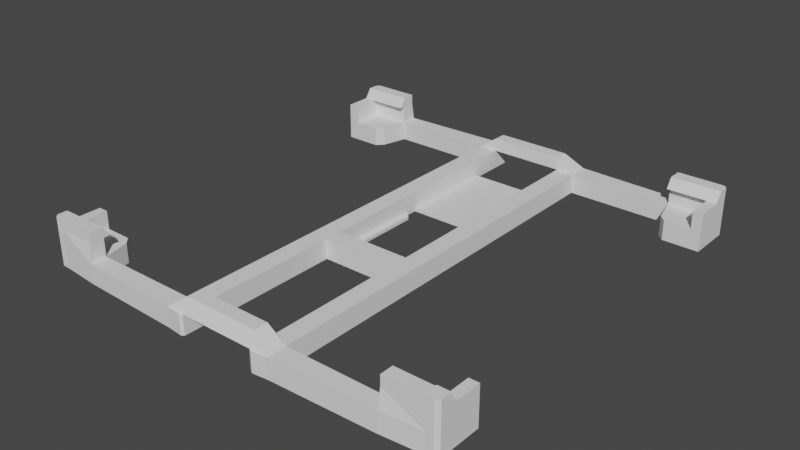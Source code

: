 # Source: fan120mm_3.blend  (saved by Blender 2.81.16; exported with 4.5.12 LTS)
import bpy
from mathutils import Matrix  # noqa: F401  (used for matrix-valued properties, if any)

bpy.ops.wm.read_factory_settings(use_empty=True)
scene = bpy.context.scene
scene.name = 'Scene'

# ---- collections
col_collection = bpy.data.collections.new('Collection'); scene.collection.children.link(col_collection)

# ---- world
world_world = bpy.data.worlds.new('World'); scene.world = world_world
world_world.use_nodes = True; world_world.node_tree.nodes.clear()
_N = world_world.node_tree.nodes; _L = world_world.node_tree.links
n0 = _N.new('ShaderNodeOutputWorld'); n0.name = 'World Output'; n0.location = (300, 300)
n1 = _N.new('ShaderNodeBackground'); n1.name = 'Background'; n1.location = (10, 300)
n1.inputs[0].default_value = (0.05088, 0.05088, 0.05088, 1.0)
_L.new(n1.outputs[0], n0.inputs[0])
n0.is_active_output = True
world_world.color = (0.05088, 0.05088, 0.05088)
world_world.use_sun_shadow = False
world_world.sun_shadow_jitter_overblur = 0.0

# ---- meshes
me_plane = bpy.data.meshes.new('Plane')
me_plane.from_pydata([(-6.05, -6.05, 0.0), (6.35, -6.05, 0.0), (-6.05, 6.05, 0.0), (6.05, 6.05, 0.0), (6.35, 6.05, 0.0), (6.05, -6.05, 0.0), (-6.05, -6.45, 0.0), (6.05, -6.45, 0.0), (-6.05, 6.45, 0.0), (6.05, 6.45, 0.0), (4.85, 6.05, 0.0), (4.85, -6.05, 0.0), (-1.14, -1.14, 0.0), (-1.14, 1.14, 0.0), (1.14, -1.14, 0.0), (1.14, 1.14, 0.0), (-1.14, 1.7, 0.0), (1.14, 1.7, 0.0), (-1.14, -1.7, 0.0), (1.14, -1.7, 0.0), (-1.7, -1.14, 0.0), (-1.7, 1.14, 0.0), (-1.7, 1.7, 0.0), (-1.7, -1.7, 0.0), (-4.85, 6.05, 0.0), (-4.85, -6.05, 0.0), (-6.05, -5.05, 0.0), (-6.05, 5.05, 0.0), (-1.7, 6.05, 0.0), (-1.14, 5.05, 0.0), (-1.7, -6.05, 0.0), (-1.14, -6.05, 0.0), (-6.35, 6.05, 0.0), (-6.35, -6.05, 0.0), (-6.35, -5.05, 0.0), (-6.35, 5.05, 0.0), (1.7, 1.7, 0.0), (1.7, -1.7, 0.0), (1.14, 5.05, 0.0), (1.7, 6.05, 0.0), (1.14, -6.05, 0.0), (1.7, -6.05, 0.0), (1.7, 1.14, 0.0), (1.7, -1.14, 0.0), (4.85, 6.55, 0.0), (-4.85, 6.55, 0.0), (4.85, -6.55, 0.0), (-4.85, -6.55, 0.0), (-1.7, -6.65, 0.0), (1.7, -6.65, 0.0), (-1.7, 6.65, 0.0), (1.7, 6.65, 0.0), (6.05, -5.05, 0.6), (6.35, -6.05, 0.1), (6.35, -5.05, 0.1), (6.35, 6.05, 0.1), (-6.05, -6.45, 0.1), (6.05, -6.45, 0.1), (-6.05, 6.45, 0.1), (6.05, 6.45, 0.1), (4.85, 6.05, 0.1), (4.85, -6.05, 0.1), (-1.14, -1.14, 0.1), (-1.14, 1.14, 0.1), (1.14, -1.14, 0.1), (1.14, 1.14, 0.1), (-1.14, 1.7, 0.1), (1.14, 1.7, 0.1), (-1.14, -1.7, 0.1), (1.14, -1.7, 0.1), (-1.7, -1.14, 0.1), (-1.7, 1.14, 0.1), (-1.7, 1.7, 0.1), (-1.7, -1.7, 0.1), (-4.85, 6.05, 0.1), (-4.85, -6.05, 0.1), (-6.05, -5.05, 0.1), (-6.05, 5.05, 0.1), (-1.7, 6.05, 0.1), (-1.14, 5.05, 0.1), (-1.7, -6.05, 0.1), (-1.14, -6.05, 0.1), (-6.35, 6.05, 0.1), (-6.35, -6.05, 0.1), (-6.35, -5.05, 0.1), (-6.35, 5.05, 0.1), (1.7, 1.7, 0.1), (1.7, -1.7, 0.1), (1.14, 5.05, 0.1), (1.7, 6.05, 0.1), (1.14, -6.05, 0.1), (1.7, -6.05, 0.1), (1.7, 1.14, 0.1), (1.7, -1.14, 0.1), (4.85, 6.55, 0.1), (-4.85, 6.55, 0.1), (4.85, -6.55, 0.1), (-4.85, -6.55, 0.1), (-1.7, -6.65, 0.1), (1.7, -6.65, 0.1), (-1.7, 6.65, 0.1), (1.7, 6.65, 0.1), (6.05, -5.05, 0.0), (6.35, -5.05, 0.0), (6.05, 6.45, 0.6), (6.35, 6.05, 0.6), (6.05, 6.05, 0.6), (6.05, -6.05, 0.6), (6.35, -6.05, 0.6), (-1.7, -6.65, 0.6), (6.05, -6.45, 0.6), (-6.05, -6.45, 0.6), (-4.85, -6.55, 0.6), (-6.05, 6.45, 0.6), (-6.05, 6.05, 0.6), (4.85, -6.05, 0.6), (-6.05, -6.05, 0.6), (4.85, 6.05, 0.6), (-1.14, 1.14, 0.6), (-1.14, -1.14, 0.6), (1.14, -1.14, 0.6), (1.14, 1.14, 0.6), (1.14, 1.7, 0.6), (-1.14, 1.7, 0.6), (-1.14, -1.7, 0.6), (1.14, -1.7, 0.6), (-1.7, 1.14, 0.6), (-1.7, -1.14, 0.6), (-1.7, 1.7, 0.6), (-1.7, -1.7, 0.6), (1.7, -1.14, 0.6), (1.7, 1.14, 0.6), (1.7, 1.7, 0.6), (1.7, -1.7, 0.6), (-6.35, -5.05, 0.6), (-6.05, -5.05, 0.6), (-6.35, -6.05, 0.6), (-4.85, 6.05, 0.6), (-4.85, -6.05, 0.6), (-6.05, 5.05, 0.6), (-1.7, 6.05, 0.6), (-1.14, 6.05, 0.6), (-1.7, -6.05, 0.6), (-1.14, -6.05, 0.6), (-6.35, 6.05, 0.6), (-6.35, 5.05, 0.6), (1.7, 6.05, 0.6), (1.14, 6.05, 0.6), (1.14, -6.05, 0.6), (1.7, -6.05, 0.6), (-4.85, 6.55, 0.6), (4.85, 6.55, 0.6), (4.85, -6.55, 0.6), (1.7, -6.65, 0.6), (-1.7, 6.65, 0.6), (1.7, 6.65, 0.6), (6.35, -5.05, 0.6), (6.05, 5.05, 0.0), (6.35, 5.05, 0.0), (6.35, 5.05, 0.1), (6.35, 5.05, 0.6), (6.05, 5.05, 0.6), (6.05, -5.05, 0.1), (6.05, 5.05, 0.1), (5.05, 5.25, 0.0), (5.25, 5.05, 0.0), (5.05, 5.25, 0.1), (5.25, 5.05, 0.1), (5.05, 5.25, 0.6), (5.25, 5.05, 0.6), (-5.05, -5.25, 0.0), (-5.25, -5.05, 0.0), (-5.25, 5.05, 0.0), (-5.05, 5.25, 0.0), (5.25, -5.05, 0.1), (5.05, -5.25, 0.1), (5.25, -5.05, 0.0), (5.05, -5.25, 0.0), (-5.05, -5.25, 0.1), (-5.25, -5.05, 0.1), (-5.25, 5.05, 0.1), (-5.05, 5.25, 0.1), (-5.25, -5.05, 0.6), (-5.05, -5.25, 0.6), (-5.05, 5.25, 0.6), (-5.25, 5.05, 0.6), (5.05, -5.25, 0.6), (5.25, -5.05, 0.6), (1.14, -6.05, 1.0), (-1.14, -6.05, 1.0), (1.14, -6.45, 1.0), (-1.14, -6.45, 1.0), (6.05, -5.05, 1.15), (6.35, -5.05, 1.15), (6.35, -6.05, 1.15), (6.05, -6.05, 1.15), (6.05, 6.45, 1.15), (6.35, 6.05, 1.15), (6.05, 6.05, 1.15), (6.05, -6.45, 1.15), (-6.05, -6.45, 1.15), (-4.85, -6.45, 1.15), (-6.05, 6.45, 1.15), (-6.05, 6.05, 1.15), (4.85, -6.05, 1.15), (-6.05, -6.05, 1.15), (4.85, 6.05, 1.15), (-6.35, -5.05, 1.15), (-6.05, -5.05, 1.15), (-6.35, -6.05, 1.15), (-4.85, 6.05, 1.15), (-4.85, -6.05, 1.15), (-6.05, 5.05, 1.15), (-1.14, 6.05, 1.0), (-6.35, 6.05, 1.15), (-6.35, 5.05, 1.15), (1.14, 6.05, 1.0), (-4.85, 6.45, 1.15), (4.85, 6.45, 1.15), (4.85, -6.45, 1.15), (-1.14, 6.45, 1.0), (1.14, 6.45, 1.0), (6.35, 5.05, 1.15), (6.05, 5.05, 1.15), (-1.226, -6.699, 0.0), (-1.14, -6.65, 0.0), (1.14, -6.65, 0.0), (1.226, -6.699, 0.0), (-1.14, -6.65, 0.1), (-1.226, -6.699, 0.1), (1.226, -6.699, 0.1), (1.14, -6.65, 0.1), (-1.14, -6.65, 0.6), (-1.226, -6.699, 0.6), (-1.14, -6.602, 0.6878), (-1.04, -6.65, 0.6), (1.226, -6.699, 0.6), (1.14, -6.65, 0.6), (1.04, -6.65, 0.6), (1.14, -6.602, 0.6878), (-1.226, 6.699, 0.0), (-1.14, 6.65, 0.0), (1.14, 6.65, 0.0), (1.226, 6.699, 0.0), (-1.226, 6.699, 0.1), (-1.14, 6.65, 0.1), (1.14, 6.65, 0.1), (1.226, 6.699, 0.1), (-1.14, 6.65, 0.6), (-1.226, 6.699, 0.6), (-1.14, 6.602, 0.6878), (-1.04, 6.65, 0.6), (1.226, 6.699, 0.6), (1.14, 6.65, 0.6), (1.04, 6.65, 0.6), (1.14, 6.602, 0.6878), (6.05, 6.45, 1.45), (6.35, 6.05, 1.45), (6.35, -6.05, 1.45), (6.05, -6.45, 1.45), (-6.05, -6.45, 1.45), (-4.85, -6.45, 1.45), (-6.05, 6.45, 1.45), (-6.05, -6.05, 1.45), (-4.85, 6.45, 1.45), (4.85, 6.45, 1.45), (4.85, -6.45, 1.45), (6.05, -5.85, 1.15), (6.35, -5.85, 1.15), (4.85, -5.85, 1.15), (-6.05, -5.85, 1.15), (-6.35, -5.85, 1.15), (-4.85, -5.85, 1.15), (4.85, -6.05, 1.45), (6.05, -6.05, 1.45), (-4.85, -6.05, 1.45), (-6.35, -6.05, 1.45), (6.35, 5.85, 1.15), (6.05, 5.85, 1.15), (-6.05, 6.05, 1.45), (-6.05, 5.85, 1.15), (-6.35, 5.85, 1.15), (-6.35, 6.05, 1.45), (6.05, 6.05, 1.45), (4.85, 5.85, 1.15), (-4.85, 5.85, 1.15), (4.85, 6.05, 1.45), (-4.85, 6.05, 1.45), (6.35, 6.35, 0.0), (6.25, 6.45, 0.0), (-6.25, 6.45, 0.0), (-6.35, 6.35, 0.0), (6.25, -6.45, 0.0), (6.35, -6.35, 0.0), (-6.35, -6.35, 0.0), (-6.25, -6.45, 0.0), (6.35, 6.35, 0.1), (6.25, 6.45, 0.1), (-6.35, 6.35, 0.1), (-6.25, 6.45, 0.1), (6.25, -6.45, 0.1), (6.35, -6.35, 0.1), (-6.35, -6.35, 0.1), (-6.25, -6.45, 0.1), (6.35, 6.35, 0.6), (6.25, 6.45, 0.6), (-6.25, 6.45, 0.6), (-6.35, 6.35, 0.6), (6.35, -6.35, 0.6), (6.25, -6.45, 0.6), (-6.25, -6.45, 0.6), (-6.35, -6.35, 0.6), (6.35, 6.35, 1.15), (6.25, 6.45, 1.15), (-6.25, 6.45, 1.15), (-6.35, 6.35, 1.15), (6.25, -6.45, 1.15), (6.35, -6.35, 1.15), (-6.35, -6.35, 1.15), (-6.25, -6.45, 1.15), (6.25, 6.45, 1.45), (6.35, 6.35, 1.45), (-6.35, 6.35, 1.45), (-6.25, 6.45, 1.45), (6.35, -6.35, 1.45), (6.25, -6.45, 1.45), (-6.25, -6.45, 1.45), (-6.35, -6.35, 1.45), (0.94, 1.5, 0.0), (0.94, 1.5, 0.1), (-0.94, 1.5, 0.0), (-0.94, 1.5, 0.1), (-0.94, -0.94, 0.0), (-0.94, -0.94, 0.1), (0.94, -0.94, 0.0), (0.94, -0.94, 0.1)], [], [(288, 4, 55, 296), (18, 12, 20, 23), (16, 13, 21, 22), (14, 12, 18, 19), (13, 12, 20, 21), (17, 36, 42, 15), (294, 33, 83, 302), (2, 32, 35, 27), (24, 173, 181, 74), (170, 25, 75, 178), (26, 34, 33, 0), (1, 293, 301, 53), (22, 28, 29, 16), (23, 30, 31, 18), (32, 291, 298, 82), (17, 38, 39, 36), (19, 40, 41, 37), (15, 42, 43, 14), (14, 19, 37, 43), (40, 90, 231, 226), (31, 225, 228, 81), (38, 88, 246, 242), (241, 245, 79, 29), (6, 47, 25, 0), (25, 47, 48, 30), (46, 11, 41, 49), (7, 5, 11, 46), (45, 8, 2, 24), (28, 50, 45, 24), (44, 10, 39, 51), (9, 44, 10, 3), (52, 187, 174, 162), (3, 164, 165), (66, 16, 29, 79), (167, 163, 161, 169), (160, 161, 223, 222), (178, 75, 138, 183), (58, 95, 150, 113), (17, 67, 329, 328), (95, 100, 154, 150), (63, 62, 119, 118), (53, 301, 308, 108), (57, 96, 152, 110), (78, 74, 137, 140), (96, 99, 153, 152), (92, 93, 130, 131), (91, 61, 115, 149), (84, 76, 135, 134), (90, 69, 125, 148), (5, 1, 103, 102), (300, 57, 110, 309), (87, 91, 149, 133), (99, 230, 236, 153), (105, 55, 159, 160), (98, 97, 112, 109), (244, 100, 154, 249), (117, 106, 161, 169, 168), (67, 88, 147, 122), (75, 80, 142, 138), (89, 86, 132, 146), (79, 245, 141), (38, 88, 67, 17), (53, 108, 156, 54), (51, 243, 247, 101), (6, 0, 33, 294, 295), (30, 48, 224, 225, 31), (6, 295, 303, 56), (28, 22, 72, 78), (21, 20, 70, 71), (39, 10, 60, 89), (59, 297, 305, 104), (22, 21, 71, 72), (47, 6, 56, 97), (44, 51, 101, 94), (18, 31, 81, 68), (23, 20, 70, 73), (44, 9, 59, 94), (30, 23, 73, 80), (292, 7, 57, 300), (33, 34, 84, 83), (40, 226, 227, 49, 41), (35, 32, 82, 85), (27, 35, 85, 77), (36, 39, 89, 86), (28, 50, 240, 241, 29), (38, 242, 243, 51, 39), (8, 290, 291, 32, 2), (34, 26, 76, 84), (37, 41, 91, 87), (1, 53, 54, 103), (40, 19, 69, 90), (25, 30, 80, 75), (43, 42, 92, 93), (48, 47, 97, 98), (28, 24, 74, 78), (25, 170, 171, 26, 0), (114, 139, 212, 203), (49, 227, 230, 99), (4, 3, 157, 158), (143, 148, 237, 238, 235, 232), (172, 27, 77, 180), (9, 3, 4, 288, 289), (41, 11, 61, 91), (2, 27, 172, 173, 24), (46, 49, 99, 96), (1, 5, 7, 292, 293), (176, 102, 162, 174), (7, 46, 96, 57), (19, 18, 68, 69), (45, 50, 100, 95), (8, 45, 95, 58), (290, 8, 58, 299), (97, 56, 111, 112), (250, 249, 154, 220), (112, 111, 200, 201), (73, 70, 127, 129), (77, 85, 145, 139), (81, 228, 232, 143), (71, 72, 128, 126), (85, 82, 144, 145), (253, 246, 147), (82, 298, 307, 144), (70, 71, 126, 127), (83, 84, 134, 136), (245, 248, 141), (201, 261, 275, 211), (143, 189, 142), (135, 116, 205, 208), (107, 115, 186, 187, 52), (114, 137, 184, 185, 139), (116, 138, 211, 205), (196, 313, 320, 256), (137, 114, 203, 210), (306, 113, 202, 314), (139, 145, 215, 212), (151, 104, 196, 218), (111, 310, 319, 200), (147, 141, 213, 216), (229, 98, 109, 233), (145, 144, 214, 215), (218, 265, 286, 206), (234, 233, 109, 191), (311, 136, 209, 318), (155, 252, 255, 221), (134, 135, 208, 207), (76, 179, 182, 135), (55, 4, 158, 159), (61, 11, 177, 175), (132, 122, 147, 146), (131, 121, 122, 132), (128, 140, 141, 123), (3, 10, 164), (142, 129, 124, 143), (129, 127, 119, 124), (124, 119, 120, 125), (148, 125, 133, 149), (120, 121, 131, 130), (125, 120, 130, 133), (127, 126, 118, 119), (126, 128, 123, 118), (302, 83, 136, 311), (56, 303, 310, 111), (180, 77, 139, 185), (64, 65, 121, 120), (89, 60, 117, 146), (104, 305, 313, 196), (74, 181, 184, 137), (94, 101, 155, 151), (138, 116, 135, 182, 183), (65, 67, 122, 121), (94, 59, 104, 151), (79, 66, 123, 141), (62, 64, 120, 119), (101, 247, 252, 155), (90, 148, 237, 231), (72, 78, 140, 128), (246, 88, 147), (296, 55, 105, 304), (234, 235, 238, 239, 190, 191), (68, 81, 143, 124), (80, 73, 129, 142), (66, 63, 118, 123), (299, 58, 113, 306), (69, 68, 124, 125), (117, 60, 166, 168), (60, 10, 164, 166), (250, 251, 254, 255, 221, 220), (159, 163, 161, 160), (147, 216, 146), (157, 163, 159, 158), (153, 236, 239, 190), (254, 253, 147, 141, 248, 251), (141, 140, 213), (87, 133, 130, 93), (131, 132, 86, 92), (52, 162, 54, 156), (36, 86, 92, 42), (103, 54, 162, 102), (115, 61, 175, 186), (11, 5, 102, 176, 177), (167, 169, 168, 166), (166, 164, 165, 167), (157, 165, 167, 163), (157, 3, 165), (175, 177, 176, 174), (170, 178, 179, 171), (181, 173, 172, 180), (186, 175, 174, 187), (178, 183, 182, 179), (184, 181, 180, 185), (26, 171, 179, 76), (37, 87, 93, 43), (194, 195, 192, 193), (198, 197, 222, 223), (205, 211, 272, 270), (217, 210, 287, 264), (203, 212, 215, 214), (208, 205, 209, 207), (312, 197, 257, 321), (199, 219, 266, 259), (214, 315, 322, 282), (210, 203, 280, 285), (213, 220, 221, 216), (201, 211, 138, 112), (204, 195, 267, 269), (142, 109, 112, 138), (155, 221, 216, 146), (52, 156, 193, 192), (115, 107, 195, 204), (156, 108, 194, 193), (149, 115, 152, 153), (161, 106, 198, 223), (219, 204, 273, 266), (105, 160, 222, 197), (217, 150, 137, 210), (110, 152, 219, 199), (106, 117, 206, 198), (304, 105, 197, 312), (108, 308, 317, 194), (140, 137, 150, 154), (309, 110, 199, 316), (220, 213, 140, 154), (144, 307, 315, 214), (113, 150, 217, 202), (107, 52, 192, 195), (148, 143, 189, 188), (218, 206, 117, 151), (136, 134, 207, 209), (232, 233, 234, 235), (236, 237, 238, 239), (236, 230, 231, 237), (232, 228, 229, 233), (228, 225, 224, 229), (226, 231, 230, 227), (224, 48, 98, 229), (248, 249, 250, 251), (252, 253, 254, 255), (240, 244, 245, 241), (247, 243, 242, 246), (246, 253, 252, 247), (248, 245, 244, 249), (240, 50, 100, 244), (262, 279, 282, 322, 323), (260, 326, 327, 276, 263), (258, 324, 325, 259, 274), (260, 263, 275, 261), (115, 204, 219, 152), (259, 266, 273, 274), (264, 287, 279, 262), (146, 117, 151, 155), (256, 283, 286, 265), (148, 149, 188), (287, 210, 285), (195, 194, 268, 267), (194, 317, 324, 258), (314, 202, 262, 323), (202, 217, 264, 262), (218, 196, 256, 265), (318, 209, 276, 327), (200, 319, 326, 260), (201, 200, 260, 261), (256, 320, 321, 257, 283), (316, 199, 259, 325), (271, 270, 263, 276), (269, 267, 274, 273), (267, 268, 258, 274), (270, 272, 275, 263), (276, 209, 271), (194, 258, 268), (273, 204, 269), (209, 205, 270, 271), (211, 275, 272), (277, 278, 283, 257), (280, 281, 282, 279), (278, 284, 286, 283), (285, 280, 279, 287), (206, 286, 284), (214, 282, 281), (257, 197, 277), (198, 206, 284, 278), (197, 198, 278, 277), (203, 214, 281, 280), (307, 298, 299, 306), (294, 302, 303, 295), (292, 300, 301, 293), (290, 299, 298, 291), (288, 296, 297, 289), (305, 297, 296, 304), (309, 316, 317, 308), (311, 318, 319, 310), (308, 301, 300, 309), (302, 311, 310, 303), (313, 305, 304, 312), (306, 314, 315, 307), (322, 315, 314, 323), (312, 321, 320, 313), (324, 317, 316, 325), (318, 327, 326, 319), (9, 289, 297, 59), (190, 188, 149, 153), (189, 191, 190, 188), (191, 109, 142, 189), (329, 328, 334, 335), (65, 64, 335, 329), (334, 332, 12, 14), (332, 12, 13, 330), (17, 15, 328), (14, 334, 328, 15), (16, 330, 13), (332, 330, 331, 333), (64, 62, 333, 335), (63, 331, 333, 62), (334, 332, 333, 335), (65, 329, 67), (66, 331, 63), (330, 16, 66, 331)])
_uv = me_plane.uv_layers.new(name='UVMap')
_uv.uv.foreach_set('vector', [1.0, 1.0, 1.0, 1.0, 1.0, 1.0, 1.0, 1.0, 0.0, 0.0, 0.0, 0.0, 0.0, 0.0, 0.0, 0.0, 0.0, 1.0, 0.0, 1.0, 0.0, 1.0, 0.0, 1.0, 1.0, 0.0, 0.0, 0.0, 0.0, 0.0, 1.0, 0.0, 0.0, 1.0, 0.0, 0.0, 0.0, 0.0, 0.0, 1.0, 1.0, 1.0, 0.8333, 0.9167, 0.8333, 0.8333, 1.0, 1.0, 0.0, 0.0, 0.0, 0.0, 0.0, 0.0, 0.0, 0.0, 0.0, 0.0, 0.0, 0.0, 0.0, 0.0, 0.0, 0.0, 0.3489, 1.0, 0.3489, 1.0, 0.3489, 1.0, 0.3489, 1.0, 0.0, 0.0, 0.0, 0.0, 0.0, 0.0, 0.0, 0.0, 0.0, 0.0, 0.0, 0.0, 0.0, 0.0, 0.0, 0.0, 1.0, 0.0, 0.3333, 0.0, 0.3333, 0.0, 1.0, 0.0, 0.0, 1.0, 0.0, 1.0, 0.0, 1.0, 0.0, 1.0, 0.0, 0.0, 0.0, 0.0, 0.0, 0.0, 0.0, 0.0, 0.0, 0.0, 0.0, 0.6667, 0.0, 0.6667, 0.0, 0.0, 1.0, 1.0, 1.0, 1.0, 0.8333, 0.9167, 0.8333, 0.9167, 1.0, 0.0, 1.0, 0.0, 0.8333, 0.08333, 0.8333, 0.08333, 1.0, 1.0, 0.8333, 0.8333, 0.8333, 0.1667, 1.0, 0.0, 1.0, 0.0, 1.0, 0.0, 0.8333, 0.08333, 0.8333, 0.1667, 1.0, 0.0, 1.0, 0.0, 1.0, 0.0, 1.0, 0.0, 0.0, 0.0, 0.0, 0.0, 0.0, 0.0, 0.0, 0.0, 1.0, 1.0, 1.0, 1.0, 1.0, 1.0, 1.0, 1.0, 0.0, 1.0, 0.0, 1.0, 0.0, 1.0, 0.0, 1.0, 0.0, 0.0, 0.0, 0.0, 0.0, 0.0, 0.0, 0.0, 0.0, 0.0, 0.0, 0.0, 0.0, 0.0, 0.0, 0.0, 0.0, 0.0, 0.0, 0.0, 0.8333, 0.08333, 0.8333, 0.08333, 1.0, 0.0, 1.0, 0.0, 0.0, 0.0, 0.0, 0.0, 0.0, 0.0, 0.0, 1.0, 0.0, 0.0, 0.3489, 1.0, 0.0, 1.0, 0.0, 1.0, 0.0, 0.0, 0.3489, 1.0, 0.0, 0.0, 0.0, 0.0, 0.8333, 0.9167, 0.8333, 0.9167, 1.0, 1.0, 0.0, 0.0, 0.0, 0.0, 1.0, 1.0, 1.0, 0.0, 0.2, 0.0, 0.2, 0.0, 1.0, 0.0, 1.0, 1.0, 0.0, 0.0, 0.2, 0.2, 0.0, 0.0, 0.0, 0.0, 0.0, 0.0, 0.0, 0.0, 0.2, 0.2, 1.0, 1.0, 1.0, 1.0, 0.2, 0.2, 1.0, 1.0, 1.0, 1.0, 1.0, 1.0, 1.0, 1.0, 0.0, 0.0, 0.0, 0.0, 0.0, 0.0, 0.0, 0.0, 0.0, 1.0, 0.0, 0.0, 0.0, 0.0, 0.0, 1.0, 1.0, 1.0, 1.0, 1.0, 0.0, 0.0, 0.0, 0.0, 0.0, 0.0, 0.0, 1.0, 0.0, 1.0, 0.0, 0.0, 0.0, 1.0, 0.0, 0.0, 0.0, 0.0, 0.0, 1.0, 1.0, 0.0, 0.3333, 0.0, 0.3333, 0.0, 1.0, 0.0, 1.0, 0.0, 0.0, 0.0, 0.0, 0.0, 1.0, 0.0, 0.0, 1.0, 0.3489, 1.0, 0.3489, 1.0, 0.0, 1.0, 0.0, 0.0, 0.8333, 0.08333, 0.8333, 0.08333, 0.0, 0.0, 0.8333, 0.8333, 0.8333, 0.1667, 0.8333, 0.1667, 0.8333, 0.8333, 0.8333, 0.08333, 0.0, 0.0, 0.0, 0.0, 0.8333, 0.08333, 0.0, 0.0, 0.0, 0.0, 0.0, 0.0, 0.0, 0.0, 1.0, 0.0, 1.0, 0.0, 1.0, 0.0, 1.0, 0.0, 1.0, 0.0, 1.0, 0.0, 1.0, 0.0, 1.0, 0.0, 0.3333, 0.0, 1.0, 0.0, 1.0, 0.0, 0.3333, 0.0, 0.8333, 0.08333, 0.8333, 0.08333, 0.8333, 0.08333, 0.8333, 0.08333, 0.8333, 0.08333, 0.9714, 0.01429, 0.9714, 0.01429, 0.8333, 0.08333, 1.0, 1.0, 1.0, 1.0, 1.0, 1.0, 1.0, 1.0, 0.0, 0.0, 0.0, 0.0, 0.0, 0.0, 0.0, 0.0, 0.0, 1.0, 0.0, 1.0, 0.0, 1.0, 0.0, 1.0, 0.0, 0.0, 1.0, 1.0, 1.0, 1.0, 0.2, 0.2, 0.0, 0.0, 1.0, 1.0, 1.0, 1.0, 1.0, 1.0, 1.0, 1.0, 0.0, 0.0, 0.0, 0.0, 0.0, 0.0, 0.0, 0.0, 0.8333, 0.9167, 0.8333, 0.9167, 0.8333, 0.9167, 0.8333, 0.9167, 0.0, 1.0, 0.0, 1.0, 0.0, 1.0, 0.0, 0.0, 0.0, 0.0, 0.0, 0.0, 0.0, 0.0, 1.0, 0.0, 1.0, 0.0, 1.0, 0.0, 1.0, 0.0, 0.8333, 0.9167, 0.9714, 0.9857, 0.9714, 0.9857, 0.8333, 0.9167, 0.0, 0.0, 0.0, 0.0, 0.0, 0.0, 0.0, 0.0, 0.0, 0.0, 0.0, 0.0, 0.0, 0.0, 0.0, 0.0, 0.0, 0.0, 0.0, 0.0, 0.0, 0.0, 0.0, 0.0, 0.0, 0.0, 0.0, 0.0, 0.0, 1.0, 0.0, 1.0, 0.0, 1.0, 0.0, 1.0, 0.0, 1.0, 0.0, 0.0, 0.0, 0.0, 0.0, 1.0, 0.8333, 0.9167, 0.0, 0.0, 0.0, 0.0, 0.8333, 0.9167, 1.0, 1.0, 1.0, 1.0, 1.0, 1.0, 1.0, 1.0, 0.0, 1.0, 0.0, 1.0, 0.0, 1.0, 0.0, 1.0, 0.0, 0.0, 0.0, 0.0, 0.0, 0.0, 0.0, 0.0, 0.0, 0.0, 0.8333, 0.9167, 0.8333, 0.9167, 0.0, 0.0, 0.0, 0.0, 0.0, 0.0, 0.0, 0.0, 0.0, 0.0, 0.0, 0.0, 0.0, 0.0, 0.0, 0.0, 0.0, 0.0, 0.0, 0.0, 1.0, 1.0, 1.0, 1.0, 0.0, 0.0, 0.0, 0.0, 0.0, 0.0, 0.0, 0.0, 0.0, 0.0, 0.3333, 0.0, 1.0, 0.0, 1.0, 0.0, 0.3333, 0.0, 0.0, 0.0, 0.0, 0.0, 0.0, 0.0, 0.0, 0.0, 1.0, 0.0, 1.0, 0.0, 0.9714, 0.01429, 0.8333, 0.08333, 0.8333, 0.08333, 0.0, 0.0, 0.0, 0.0, 0.0, 0.0, 0.0, 0.0, 0.0, 0.0, 0.0, 0.0, 0.0, 0.0, 0.0, 0.0, 0.8333, 0.9167, 0.8333, 0.9167, 0.8333, 0.9167, 0.8333, 0.9167, 0.0, 1.0, 0.0, 1.0, 0.0, 1.0, 0.0, 1.0, 0.0, 1.0, 1.0, 1.0, 1.0, 1.0, 0.9714, 0.9857, 0.8333, 0.9167, 0.8333, 0.9167, 0.0, 1.0, 0.0, 1.0, 0.0, 0.6667, 0.0, 0.0, 0.0, 0.0, 0.0, 0.0, 0.0, 0.0, 0.0, 0.0, 0.0, 0.0, 0.8333, 0.08333, 0.8333, 0.08333, 0.8333, 0.08333, 0.8333, 0.08333, 1.0, 0.0, 1.0, 0.0, 1.0, 0.0, 1.0, 0.0, 1.0, 0.0, 1.0, 0.0, 1.0, 0.0, 1.0, 0.0, 0.0, 0.0, 0.0, 0.0, 0.0, 0.0, 0.0, 0.0, 0.8333, 0.1667, 0.8333, 0.8333, 0.8333, 0.8333, 0.8333, 0.1667, 0.0, 0.0, 0.0, 0.0, 0.0, 0.0, 0.0, 0.0, 0.0, 1.0, 0.3489, 1.0, 0.3489, 1.0, 0.0, 1.0, 0.0, 0.0, 0.0, 0.0, 0.0, 0.0, 0.0, 0.0, 0.0, 0.0, 0.0, 0.0, 0.0, 0.0, 0.0, 0.0, 0.0, 0.0, 0.8333, 0.08333, 0.9714, 0.01429, 0.9714, 0.01429, 0.8333, 0.08333, 1.0, 1.0, 1.0, 1.0, 1.0, 1.0, 1.0, 1.0, 0.0, 0.0, 1.0, 0.0, 0.1667, 0.0, 0.0, 0.0, 0.0, 0.0, 0.0, 0.0, 0.2791, 0.8, 0.0, 0.0, 0.0, 0.0, 0.2791, 0.8, 1.0, 1.0, 1.0, 1.0, 1.0, 1.0, 1.0, 1.0, 1.0, 1.0, 0.8333, 0.08333, 0.0, 0.0, 0.0, 0.0, 0.8333, 0.08333, 0.0, 0.0, 0.0, 0.0, 0.2791, 0.8, 0.3489, 1.0, 0.3489, 1.0, 0.0, 0.0, 0.8333, 0.08333, 0.8333, 0.08333, 0.0, 0.0, 1.0, 0.0, 1.0, 0.0, 1.0, 0.0, 0.3333, 0.0, 0.3333, 0.0, 0.2, 0.0, 1.0, 0.0, 1.0, 0.0, 0.2, 0.0, 1.0, 0.0, 0.0, 0.0, 0.0, 0.0, 1.0, 0.0, 1.0, 0.0, 0.0, 0.0, 0.0, 0.0, 1.0, 0.0, 0.0, 0.0, 0.0, 1.0, 0.0, 1.0, 0.0, 0.0, 0.0, 1.0, 0.0, 0.0, 0.0, 0.0, 0.0, 1.0, 0.0, 1.0, 0.0, 1.0, 0.0, 1.0, 0.0, 1.0, 0.0, 0.0, 0.0, 0.0, 0.0, 0.0, 0.0, 0.0, 0.0, 1.0, 0.0, 1.0, 0.0, 1.0, 0.0, 1.0, 0.0, 0.0, 0.0, 0.0, 0.0, 0.0, 0.0, 0.0, 0.0, 0.0, 0.0, 0.0, 0.0, 0.0, 0.0, 0.0, 0.0, 0.0, 0.0, 0.0, 0.0, 0.0, 0.0, 0.0, 0.0, 0.0, 0.0, 0.0, 0.0, 0.0, 0.0, 0.0, 0.0, 1.0, 0.0, 1.0, 0.0, 1.0, 0.0, 1.0, 0.0, 0.0, 0.0, 0.0, 0.0, 0.0, 0.0, 0.0, 1.0, 1.0, 1.0, 1.0, 1.0, 1.0, 0.0, 0.0, 0.0, 0.6667, 0.0, 0.6667, 0.0, 0.0, 0.0, 0.0, 0.0, 1.0, 0.0, 1.0, 0.0, 0.0, 0.0, 0.0, 0.0, 0.0, 0.0, 0.0, 0.0, 0.0, 0.0, 1.0, 0.0, 1.0, 0.0, 1.0, 0.0, 0.0, 0.0, 0.0, 0.0, 0.0, 0.0, 0.0, 0.0, 0.0, 0.0, 0.0, 0.0, 0.0, 0.0, 0.0, 0.0, 0.0, 0.0, 0.0, 0.0, 0.0, 1.0, 0.0, 0.0, 0.0, 0.0, 0.0, 0.2, 0.0, 1.0, 0.0, 0.0, 0.0, 0.3489, 1.0, 0.3489, 1.0, 0.2791, 0.8, 0.0, 0.0, 0.0, 0.0, 0.0, 0.0, 0.0, 0.0, 0.0, 0.0, 1.0, 1.0, 1.0, 1.0, 1.0, 1.0, 1.0, 1.0, 0.3489, 1.0, 0.0, 0.0, 0.0, 0.0, 0.3489, 1.0, 0.0, 1.0, 0.0, 1.0, 0.0, 1.0, 0.0, 1.0, 0.0, 0.0, 0.0, 0.0, 0.0, 0.0, 0.0, 0.0, 0.0, 0.0, 1.0, 1.0, 1.0, 1.0, 0.0, 0.0, 0.0, 0.0, 0.0, 0.0, 0.0, 0.0, 0.0, 0.0, 0.0, 0.0, 0.0, 0.0, 0.0, 0.0, 0.0, 0.0, 0.0, 0.0, 0.0, 0.0, 0.0, 0.0, 0.0, 0.0, 0.0, 0.0, 0.0, 0.0, 0.0, 0.0, 0.0, 0.0, 0.0, 0.0, 0.0, 0.0, 0.0, 0.0, 0.0, 0.0, 0.0, 0.0, 0.0, 0.0, 0.0, 0.0, 0.0, 0.0, 0.0, 0.0, 0.0, 0.0, 0.0, 0.0, 0.0, 0.0, 0.8333, 0.9167, 0.9714, 0.9857, 1.0, 1.0, 1.0, 1.0, 0.0, 0.0, 0.0, 0.0, 0.0, 0.0, 0.0, 0.0, 0.0, 0.0, 0.0, 0.0, 0.0, 0.0, 0.0, 0.0, 1.0, 1.0, 1.0, 1.0, 1.0, 1.0, 1.0, 1.0, 0.0, 0.0, 0.0, 0.0, 0.0, 0.0, 0.0, 0.0, 0.8333, 0.9167, 1.0, 1.0, 1.0, 1.0, 0.8333, 0.9167, 0.8333, 0.8333, 1.0, 1.0, 1.0, 1.0, 0.8333, 0.9167, 0.0, 1.0, 0.0, 1.0, 0.0, 1.0, 0.0, 1.0, 1.0, 1.0, 0.0, 0.0, 0.0, 0.0, 0.0, 0.0, 0.0, 0.0, 0.0, 0.0, 0.0, 0.0, 0.0, 0.0, 0.0, 0.0, 0.0, 0.0, 0.0, 0.0, 0.0, 0.0, 0.0, 0.0, 1.0, 0.0, 1.0, 0.0, 1.0, 0.0, 1.0, 0.0, 0.8333, 0.08333, 0.8333, 0.08333, 1.0, 0.0, 1.0, 1.0, 0.8333, 0.8333, 0.8333, 0.1667, 1.0, 0.0, 1.0, 0.0, 0.8333, 0.1667, 0.8333, 0.08333, 0.0, 0.0, 0.0, 1.0, 0.0, 1.0, 0.0, 0.0, 0.0, 1.0, 0.0, 1.0, 0.0, 1.0, 0.0, 1.0, 0.0, 0.0, 0.0, 0.0, 0.0, 0.0, 0.0, 0.0, 0.0, 0.0, 0.0, 0.0, 0.0, 0.0, 0.0, 0.0, 0.2791, 0.8, 0.0, 0.0, 0.0, 0.0, 0.2791, 0.8, 1.0, 0.0, 1.0, 1.0, 1.0, 1.0, 1.0, 0.0, 0.8333, 0.9167, 0.0, 0.0, 0.0, 0.0, 0.8333, 0.9167, 1.0, 1.0, 1.0, 1.0, 1.0, 1.0, 1.0, 1.0, 0.3489, 1.0, 0.3489, 1.0, 0.3489, 1.0, 0.3489, 1.0, 0.0, 0.0, 0.8333, 0.9167, 0.8333, 0.9167, 0.0, 0.0, 0.0, 0.0, 0.0, 0.0, 0.0, 0.0, 0.0, 0.0, 0.0, 0.0, 1.0, 1.0, 1.0, 1.0, 1.0, 1.0, 1.0, 1.0, 0.0, 0.0, 1.0, 1.0, 1.0, 1.0, 0.0, 0.0, 0.0, 1.0, 0.0, 1.0, 0.0, 1.0, 0.0, 1.0, 0.0, 0.0, 1.0, 0.0, 1.0, 0.0, 0.0, 0.0, 0.8333, 0.9167, 0.9714, 0.9857, 0.9714, 0.9857, 0.8333, 0.9167, 1.0, 0.0, 1.0, 0.0, 1.0, 0.0, 1.0, 0.0, 0.0, 1.0, 0.0, 1.0, 0.0, 1.0, 0.0, 1.0, 1.0, 1.0, 1.0, 1.0, 1.0, 1.0, 1.0, 1.0, 1.0, 1.0, 1.0, 1.0, 1.0, 1.0, 0.0, 0.0, 0.0, 0.0, 0.0, 0.0, 0.0, 0.0, 0.0, 0.0, 0.0, 0.0, 0.0, 0.0, 0.0, 0.0, 0.0, 0.0, 0.0, 0.0, 0.0, 0.0, 0.0, 0.0, 0.0, 0.0, 0.0, 0.0, 0.0, 1.0, 0.0, 1.0, 0.0, 1.0, 0.0, 1.0, 0.0, 1.0, 0.0, 1.0, 0.0, 1.0, 0.0, 1.0, 1.0, 0.0, 0.0, 0.0, 0.0, 0.0, 1.0, 0.0, 0.0, 0.0, 0.0, 0.0, 0.0, 0.0, 0.0, 0.0, 0.0, 0.0, 0.0, 0.0, 0.0, 0.0, 0.0, 0.0, 0.0, 0.0, 0.0, 0.0, 0.0, 0.0, 0.0, 0.0, 0.0, 0.0, 0.0, 0.0, 1.0, 1.0, 1.0, 1.0, 1.0, 1.0, 1.0, 1.0, 1.0, 1.0, 0.0, 0.0, 0.8333, 0.9167, 1.0, 1.0, 1.0, 1.0, 1.0, 1.0, 1.0, 1.0, 0.8333, 0.08333, 0.9714, 0.01429, 1.0, 0.0, 1.0, 0.0, 0.0, 0.0, 0.0, 0.0, 0.0, 0.0, 0.0, 1.0, 0.0, 0.1667, 0.0, 0.0, 0.0, 1.0, 0.0, 1.0, 0.0, 0.0, 0.8333, 0.08333, 0.8333, 0.08333, 0.8333, 0.1667, 0.8333, 0.1667, 0.8333, 0.8333, 0.8333, 0.9167, 0.8333, 0.9167, 0.8333, 0.8333, 1.0, 0.0, 1.0, 0.0, 1.0, 0.0, 1.0, 0.0, 0.8333, 0.9167, 0.8333, 0.9167, 0.8333, 0.8333, 0.8333, 0.8333, 1.0, 0.0, 1.0, 0.0, 1.0, 0.0, 1.0, 0.0, 0.0, 0.0, 0.0, 0.0, 0.0, 0.0, 0.0, 0.0, 0.0, 0.0, 1.0, 0.0, 1.0, 0.0, 0.2, 0.0, 0.0, 0.0, 0.2, 0.2, 0.2, 0.2, 0.0, 0.0, 0.0, 0.0, 0.0, 0.0, 0.0, 0.0, 0.2, 0.2, 0.2, 0.2, 1.0, 1.0, 0.2, 0.2, 0.2, 0.2, 1.0, 1.0, 1.0, 1.0, 1.0, 1.0, 0.2, 0.2, 0.0, 0.0, 0.0, 0.0, 0.2, 0.0, 0.2, 0.0, 0.0, 0.0, 0.0, 0.0, 0.0, 0.0, 0.0, 0.0, 0.3489, 1.0, 0.3489, 1.0, 0.2791, 0.8, 0.2791, 0.8, 0.0, 0.0, 0.0, 0.0, 0.2, 0.0, 0.2, 0.0, 0.0, 0.0, 0.0, 0.0, 0.0, 0.0, 0.0, 0.0, 0.3489, 1.0, 0.3489, 1.0, 0.2791, 0.8, 0.2791, 0.8, 0.0, 0.0, 0.0, 0.0, 0.0, 0.0, 0.0, 0.0, 0.8333, 0.08333, 0.8333, 0.08333, 0.8333, 0.1667, 0.8333, 0.1667, 1.0, 0.0, 1.0, 0.0, 1.0, 0.0, 1.0, 0.0, 1.0, 1.0, 1.0, 1.0, 1.0, 1.0, 1.0, 1.0, 0.0, 0.0, 0.0, 0.0, 0.0, 0.0, 0.0, 0.0, 0.0, 0.0, 0.3489, 1.0, 0.3489, 1.0, 0.0, 0.0, 0.0, 0.0, 0.0, 0.0, 0.0, 0.0, 0.0, 0.0, 0.0, 0.0, 0.0, 0.0, 0.0, 0.0, 0.0, 0.0, 1.0, 1.0, 1.0, 1.0, 1.0, 1.0, 1.0, 1.0, 1.0, 0.0, 0.0, 0.0, 0.0, 0.0, 1.0, 0.0, 0.0, 0.0, 0.0, 0.6667, 0.0, 0.6667, 0.0, 0.0, 0.3489, 1.0, 0.0, 0.0, 0.0, 0.0, 0.3489, 1.0, 0.0, 0.0, 0.0, 0.0, 0.0, 0.0, 0.0, 0.0, 0.0, 0.0, 0.0, 0.0, 0.0, 0.0, 0.0, 0.0, 0.0, 0.0, 1.0, 0.0, 1.0, 0.0, 0.0, 0.0, 0.0, 0.0, 0.0, 0.0, 0.0, 0.0, 0.0, 0.0, 0.8333, 0.9167, 0.0, 0.0, 0.0, 0.0, 0.8333, 0.9167, 1.0, 0.0, 1.0, 0.0, 1.0, 0.0, 1.0, 0.0, 0.0, 0.0, 1.0, 0.0, 1.0, 0.0, 0.0, 0.0, 1.0, 0.0, 1.0, 0.0, 1.0, 0.0, 1.0, 0.0, 0.8333, 0.08333, 0.0, 0.0, 0.0, 0.0, 0.8333, 0.08333, 1.0, 1.0, 1.0, 1.0, 1.0, 1.0, 1.0, 1.0, 0.0, 0.0, 0.0, 0.0, 0.0, 0.0, 0.0, 0.0, 1.0, 1.0, 1.0, 1.0, 1.0, 1.0, 1.0, 1.0, 0.0, 0.0, 0.0, 0.0, 0.3489, 1.0, 0.3489, 1.0, 1.0, 0.0, 0.0, 0.0, 0.0, 0.0, 1.0, 0.0, 1.0, 1.0, 0.0, 0.0, 0.0, 0.0, 1.0, 1.0, 1.0, 1.0, 1.0, 1.0, 1.0, 1.0, 1.0, 1.0, 1.0, 0.0, 0.3333, 0.0, 0.3333, 0.0, 1.0, 0.0, 0.0, 1.0, 0.3489, 1.0, 0.0, 0.0, 0.0, 1.0, 0.3333, 0.0, 1.0, 0.0, 1.0, 0.0, 0.3333, 0.0, 0.0, 1.0, 0.0, 0.0, 0.0, 1.0, 0.0, 1.0, 0.0, 0.0, 0.0, 0.6667, 0.0, 0.6667, 0.0, 0.0, 0.0, 1.0, 0.0, 0.0, 0.0, 0.0, 0.0, 1.0, 1.0, 0.0, 1.0, 0.0, 1.0, 0.0, 1.0, 0.0, 0.0, 0.0, 0.0, 0.0, 0.0, 0.0, 0.0, 0.0, 0.0, 0.0, 0.0, 0.0, 0.0, 0.0, 0.0, 0.0, 0.0, 0.0, 0.0, 0.0, 0.0, 0.0, 0.0, 0.0, 0.0, 0.0, 0.0, 0.0, 0.0, 0.0, 0.0, 0.0, 0.9714, 0.01429, 0.9853, 0.007353, 1.0, 0.0, 1.0, 0.0, 0.9714, 0.01429, 0.9714, 0.01429, 1.0, 0.0, 1.0, 0.0, 0.0, 0.0, 0.0, 0.0, 0.0, 0.0, 0.0, 0.0, 0.0, 0.0, 0.0, 0.0, 0.0, 0.0, 0.0, 0.0, 1.0, 0.0, 1.0, 0.0, 0.9714, 0.01429, 0.9714, 0.01429, 0.0, 0.0, 0.0, 0.0, 0.0, 0.0, 0.0, 0.0, 0.0, 0.1667, 0.0, 0.08575, 0.0, 0.07981, 0.0, 0.0, 0.9714, 0.9857, 0.9853, 0.9926, 1.0, 1.0, 1.0, 1.0, 0.0, 1.0, 0.0, 1.0, 0.0, 1.0, 0.0, 1.0, 0.9714, 0.9857, 0.9714, 0.9857, 1.0, 1.0, 1.0, 1.0, 1.0, 1.0, 1.0, 1.0, 0.9714, 0.9857, 0.9714, 0.9857, 0.0, 1.0, 0.0, 1.0, 0.0, 1.0, 0.0, 1.0, 0.0, 1.0, 0.0, 1.0, 0.0, 1.0, 0.0, 1.0, 0.0, 1.0, 0.0, 0.0, 0.0, 0.0, 0.0, 0.6667, 0.0, 1.0, 0.0, 0.0, 0.0, 0.0, 0.0, 0.0, 0.0, 0.0, 0.0, 0.0, 1.0, 0.0, 0.3333, 0.0, 0.3333, 0.0, 1.0, 0.0, 1.0, 0.0, 0.0, 0.0, 0.0, 0.0, 0.0, 0.0, 0.0, 0.0, 0.0, 0.0, 0.0, 0.0, 0.0, 0.0, 0.0, 0.0, 1.0, 0.0, 0.0, 0.0, 0.0, 0.0, 1.0, 0.0, 0.0, 0.0, 0.3489, 1.0, 0.0, 0.0, 0.0, 1.0, 0.8333, 0.9167, 0.0, 0.0, 0.0, 0.0, 0.8333, 0.9167, 1.0, 1.0, 1.0, 1.0, 0.0, 0.0, 0.0, 0.0, 0.0, 0.0, 0.8333, 0.08333, 0.0, 0.0, 0.3489, 1.0, 0.3489, 1.0, 0.3489, 1.0, 1.0, 0.0, 1.0, 0.0, 1.0, 0.0, 1.0, 0.0, 1.0, 0.0, 0.3333, 0.0, 0.3333, 0.0, 1.0, 0.0, 0.0, 1.0, 0.0, 1.0, 0.0, 1.0, 0.0, 1.0, 0.0, 1.0, 0.0, 0.0, 0.0, 0.0, 0.0, 1.0, 0.0, 0.0, 1.0, 1.0, 1.0, 1.0, 0.0, 0.0, 0.0, 0.0, 0.0, 0.0, 0.0, 0.0, 0.0, 0.0, 0.0, 0.0, 0.0, 0.0, 0.0, 0.0, 0.0, 0.0, 0.0, 0.0, 0.0, 0.0, 0.0, 0.0, 0.0, 0.0, 1.0, 1.0, 1.0, 1.0, 1.0, 1.0, 1.0, 1.0, 1.0, 1.0, 0.3333, 0.0, 1.0, 0.0, 1.0, 0.0, 0.3333, 0.0, 0.0, 0.0, 0.0, 0.0, 0.0, 0.0, 0.0, 0.0, 0.0, 0.0, 1.0, 0.0, 1.0, 0.0, 0.0, 0.0, 1.0, 0.0, 1.0, 0.0, 1.0, 0.0, 1.0, 0.0, 0.0, 0.0, 0.0, 0.0, 0.0, 0.0, 0.0, 0.0, 0.0, 0.0, 0.0, 0.0, 0.0, 0.0, 1.0, 0.0, 1.0, 0.0, 1.0, 0.0, 0.0, 0.0, 0.0, 0.0, 0.0, 0.0, 0.0, 0.0, 0.0, 0.0, 0.0, 0.0, 0.0, 0.0, 0.0, 0.0, 0.0, 0.0, 0.0, 0.0, 1.0, 1.0, 1.0, 1.0, 1.0, 1.0, 1.0, 1.0, 0.0, 0.0, 0.0, 0.0, 0.0, 0.0, 0.0, 0.0, 1.0, 1.0, 0.0, 0.0, 0.0, 0.0, 1.0, 1.0, 0.3489, 1.0, 0.0, 0.0, 0.0, 0.0, 0.3489, 1.0, 0.0, 0.0, 0.0, 0.0, 0.0, 0.0, 0.0, 0.0, 0.0, 0.0, 0.0, 0.0, 1.0, 1.0, 1.0, 1.0, 1.0, 1.0, 1.0, 1.0, 0.0, 0.0, 0.0, 0.0, 1.0, 1.0, 1.0, 1.0, 1.0, 1.0, 1.0, 1.0, 1.0, 1.0, 0.0, 0.0, 0.0, 0.0, 0.0, 0.0, 0.0, 0.0, 0.0, 0.6667, 0.0, 0.6667, 0.0, 1.0, 0.0, 1.0, 0.0, 0.0, 0.0, 0.0, 0.0, 0.0, 0.0, 0.0, 0.3333, 0.0, 0.3333, 0.0, 0.3333, 0.0, 0.3333, 0.0, 0.0, 1.0, 0.0, 1.0, 0.0, 0.6667, 0.0, 0.6667, 1.0, 1.0, 1.0, 1.0, 1.0, 1.0, 1.0, 1.0, 1.0, 1.0, 1.0, 1.0, 1.0, 1.0, 1.0, 1.0, 0.3333, 0.0, 0.3333, 0.0, 0.3333, 0.0, 0.3333, 0.0, 0.0, 0.0, 0.0, 0.0, 0.0, 0.0, 0.0, 0.0, 0.3333, 0.0, 0.3333, 0.0, 0.3333, 0.0, 0.3333, 0.0, 0.0, 0.0, 0.0, 0.0, 0.0, 0.0, 0.0, 0.0, 1.0, 1.0, 1.0, 1.0, 1.0, 1.0, 1.0, 1.0, 0.0, 1.0, 0.0, 1.0, 0.0, 0.6667, 0.0, 0.6667, 0.0, 0.6667, 0.0, 0.6667, 0.0, 1.0, 0.0, 1.0, 1.0, 1.0, 1.0, 1.0, 1.0, 1.0, 1.0, 1.0, 0.3333, 0.0, 0.3333, 0.0, 0.3333, 0.0, 0.3333, 0.0, 0.0, 0.0, 0.0, 0.0, 0.0, 0.0, 0.0, 0.0, 1.0, 1.0, 1.0, 1.0, 1.0, 1.0, 1.0, 1.0, 1.0, 0.0, 0.0, 0.0, 0.8333, 0.08333, 0.8333, 0.08333, 0.0, 0.0, 0.0, 0.0, 0.0, 0.0, 0.0, 0.0, 0.0, 0.0, 0.0, 0.0, 0.0, 0.0, 0.0, 0.0, 0.0, 0.0, 0.0, 0.0, 0.0, 0.0, 0.0, 0.0, 1.0, 1.0, 1.0, 0.0, 0.0, 0.0, 0.0, 0.0, 0.0, 0.0, 0.0, 0.0, 0.0, 0.0, 1.0, 0.0, 0.0, 0.0, 0.0, 0.0, 0.0, 1.0, 0.0, 0.0, 1.0, 1.0, 1.0, 1.0, 0.0, 0.0, 1.0, 0.0, 0.0, 0.0, 0.0, 0.0, 1.0, 1.0, 0.0, 1.0, 0.0, 0.0, 0.0, 1.0, 0.0, 0.0, 0.0, 0.0, 0.0, 0.0, 0.0, 0.0, 1.0, 0.0, 0.0, 0.0, 0.0, 0.0, 0.0, 0.0, 0.0, 1.0, 0.0, 0.0, 0.0, 0.0, 0.0, 0.0, 0.0, 0.0, 0.0, 0.0, 0.0, 0.0, 0.0, 0.0, 1.0, 1.0, 0.0, 0.0, 1.0, 1.0, 0.0, 1.0, 0.0, 0.0, 0.0, 1.0, 0.0, 0.0, 0.0, 1.0, 0.0, 1.0, 0.0, 0.0])
me_plane.use_remesh_fix_poles = True
me_plane.use_remesh_preserve_attributes = False
me_plane.use_mirror_vertex_groups = False
me_plane.update()
me_plane_001 = bpy.data.meshes.new('Plane.001')
me_plane_001.from_pydata([(-1.14, 5.05, 0.0), (1.14, 5.05, 0.0), (-1.14, 5.05, 0.1), (1.14, 5.05, 0.1), (1.14, 2.05, 0.0), (1.14, 2.05, 0.1), (-1.14, 2.05, 0.0), (-1.14, 2.05, 0.1)], [], [(3, 2, 0, 1), (5, 4, 6, 7), (1, 0, 6, 4), (0, 2, 7, 6), (3, 1, 4, 5), (2, 3, 5, 7)])
_uv = me_plane_001.uv_layers.new(name='UVMap')
_uv.uv.foreach_set('vector', [1.0, 1.0, 0.0, 1.0, 0.0, 1.0, 1.0, 1.0, 1.0, 1.0, 1.0, 1.0, 0.0, 1.0, 0.0, 1.0, 1.0, 1.0, 0.0, 1.0, 0.0, 1.0, 1.0, 1.0, 0.0, 1.0, 0.0, 1.0, 0.0, 1.0, 0.0, 1.0, 1.0, 1.0, 1.0, 1.0, 1.0, 1.0, 1.0, 1.0, 0.0, 1.0, 1.0, 1.0, 1.0, 1.0, 0.0, 1.0])
me_plane_001.use_remesh_fix_poles = True
me_plane_001.use_remesh_preserve_attributes = False
me_plane_001.use_mirror_vertex_groups = False
me_plane_001.update()

# ---- objects
ob_plane = bpy.data.objects.new('Plane', me_plane)
ob_plane_001 = bpy.data.objects.new('Plane.001', me_plane_001)

# ---- transforms, parenting, visibility, modifiers, constraints
ob_plane.location = (0.0, 0.0, 0.0)
ob_plane.lineart.crease_threshold = 0.0
ob_plane_001.location = (0.0, 0.0, 0.0)
ob_plane_001.lineart.crease_threshold = 0.0

# ---- collection membership
col_collection.objects.link(ob_plane)
col_collection.objects.link(ob_plane_001)

# ---- scene / render settings (as saved in the file)
scene.frame_start = 1; scene.frame_end = 250; scene.frame_set(158)
scene.render.engine = 'BLENDER_EEVEE_NEXT'
scene.cycles.use_denoising = False
scene.cycles.samples = 128
scene.cycles.sampling_pattern = 'TABULATED_SOBOL'
scene.cycles.use_adaptive_sampling = False
scene.cycles.use_light_tree = False
scene.view_settings.view_transform = 'Filmic'
bpy.context.view_layer.update()

# ---- added for rendering (the .blend has no active camera and no usable light): camera, sun
cam_auto = bpy.data.cameras.new('AutoCamera')
cam_auto.lens = 50.0
cam_auto.sensor_width = 36.0
cam_auto.clip_end = 1000.0
ob_auto_camera = bpy.data.objects.new('AutoCamera', cam_auto)
scene.collection.objects.link(ob_auto_camera)
ob_auto_camera.location = (17.1323, -20.5587, 14.4308)
ob_auto_camera.rotation_euler = (1.09748, -7.21219e-08, 0.694738)
scene.camera = ob_auto_camera
light_auto_sun = bpy.data.lights.new('AutoSun', 'SUN')
light_auto_sun.energy = 3.0
light_auto_sun.angle = 0.0523599
ob_auto_sun = bpy.data.objects.new('AutoSun', light_auto_sun)
scene.collection.objects.link(ob_auto_sun)
ob_auto_sun.rotation_euler = (0.872665, 0.174533, 0.523599)
bpy.context.view_layer.update()
